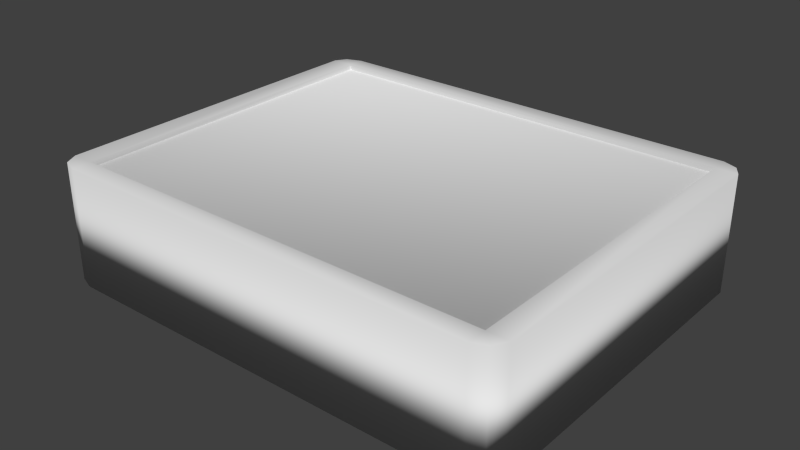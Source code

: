 # Source: GPS.blend  (saved by Blender 2.76.0; exported with 4.5.12 LTS)
import bpy
from mathutils import Matrix  # noqa: F401  (used for matrix-valued properties, if any)

bpy.ops.wm.read_factory_settings(use_empty=True)
scene = bpy.context.scene
scene.name = 'Scene'

# ---- collections
col_collection_1 = bpy.data.collections.new('Collection 1'); scene.collection.children.link(col_collection_1)

# ---- world
world_world = bpy.data.worlds.new('World'); scene.world = world_world
world_world.color = (0.05088, 0.05088, 0.05088)
world_world.use_sun_shadow = False
world_world.sun_shadow_jitter_overblur = 0.0
world_world.cycles.sampling_method = 'MANUAL'
world_world.cycles.sample_map_resolution = 256

# ---- meshes
me_cube_001 = bpy.data.meshes.new('Cube.001')
me_cube_001.from_pydata([(-97.0, -97.0, -100.0), (-97.0, -97.0, 100.0), (-97.0, 97.0, -100.0), (-97.0, 97.0, 100.0), (97.0, -97.0, -100.0), (97.0, -97.0, 100.0), (97.0, 97.0, -100.0), (97.0, 97.0, 100.0), (-90.4, 100.0, 100.0), (-90.4, 100.0, -100.0), (-90.4, -100.0, 100.0), (-90.4, -100.0, -100.0), (91.05, 100.0, 100.0), (91.05, -100.0, -100.0), (91.05, 100.0, -100.0), (91.05, -100.0, 100.0), (-100.0, -89.88, 100.0), (-100.0, -89.88, -100.0), (100.0, -89.88, 100.0), (100.0, -89.88, -100.0), (-90.4, -89.88, 100.0), (-90.4, -89.88, -100.0), (91.05, -89.88, 100.0), (91.05, -89.88, -100.0), (-100.0, 90.85, 100.0), (100.0, 90.85, -100.0), (-100.0, 90.85, -100.0), (100.0, 90.85, 100.0), (-90.4, 90.85, 100.0), (-90.4, 90.85, -100.0), (91.05, 90.85, 100.0), (91.05, 90.85, -100.0), (-90.4, 90.85, 91.12), (-90.4, -89.88, 91.12), (91.05, 90.85, 91.12), (91.05, -89.88, 91.12)], [], [(24, 3, 2, 26), (12, 7, 6, 14), (18, 5, 4, 19), (10, 1, 0, 11), (31, 14, 6, 25), (28, 8, 3, 24), (30, 12, 8, 28), (26, 2, 9, 29), (15, 10, 11, 13), (3, 8, 9, 2), (5, 15, 13, 4), (27, 7, 12, 30), (29, 9, 14, 31), (8, 12, 14, 9), (11, 21, 23, 13), (5, 18, 22, 15), (0, 17, 21, 11), (15, 22, 20, 10), (10, 20, 16, 1), (13, 23, 19, 4), (27, 18, 19, 25), (1, 16, 17, 0), (7, 27, 25, 6), (21, 29, 31, 23), (18, 27, 30, 22), (17, 26, 29, 21), (20, 22, 35, 33), (20, 28, 24, 16), (23, 31, 25, 19), (16, 24, 26, 17), (35, 34, 32, 33), (22, 30, 34, 35), (30, 28, 32, 34), (28, 20, 33, 32)])
me_cube_001.polygons.foreach_set('use_smooth', [True] * 34)
_uv = me_cube_001.uv_layers.new(name='UVMap')
_uv.uv.foreach_set('vector', [0.0727, 0.08967, 0.08055, 0.08126, 0.2904, 0.271, 0.2868, 0.2768, 0.6371, 0.06121, 0.6451, 0.06893, 0.4538, 0.2788, 0.4479, 0.2751, 0.6621, 0.6274, 0.6521, 0.6359, 0.4457, 0.4434, 0.4495, 0.4369, 0.1005, 0.6537, 0.09204, 0.6451, 0.2833, 0.4345, 0.2898, 0.4384, 0.4483, 0.2846, 0.4479, 0.2751, 0.4538, 0.2788, 0.4577, 0.2849, 0.0385, 0.04008, 0.08888, 0.07169, 0.08055, 0.08126, 0.0727, 0.08967, 0.6758, 0.03754, 0.6371, 0.06121, 0.08888, 0.07169, 0.0385, 0.04008, 0.2868, 0.2768, 0.2904, 0.271, 0.2965, 0.2672, 0.2963, 0.2764, 0.6438, 0.6439, 0.1005, 0.6537, 0.2898, 0.4384, 0.44, 0.447, 0.08055, 0.08126, 0.08888, 0.07169, 0.2965, 0.2672, 0.2904, 0.271, 0.6521, 0.6359, 0.6438, 0.6439, 0.44, 0.447, 0.4457, 0.4434, 0.6538, 0.07676, 0.6451, 0.06893, 0.6371, 0.06121, 0.6758, 0.03754, 0.2963, 0.2764, 0.2965, 0.2672, 0.4479, 0.2751, 0.4483, 0.2846, 0.08888, 0.07169, 0.6371, 0.06121, 0.4479, 0.2751, 0.2965, 0.2672, 0.2898, 0.4384, 0.2893, 0.4279, 0.4407, 0.4369, 0.44, 0.447, 0.6521, 0.6359, 0.6621, 0.6274, 0.6957, 0.6771, 0.6438, 0.6439, 0.2833, 0.4345, 0.2792, 0.4276, 0.2893, 0.4279, 0.2898, 0.4384, 0.6438, 0.6439, 0.6957, 0.6771, 0.05755, 0.6797, 0.1005, 0.6537, 0.1005, 0.6537, 0.05755, 0.6797, 0.08148, 0.6365, 0.09204, 0.6451, 0.44, 0.447, 0.4407, 0.4369, 0.4495, 0.4369, 0.4457, 0.4434, 0.6538, 0.07676, 0.6621, 0.6274, 0.4495, 0.4369, 0.4577, 0.2849, 0.09204, 0.6451, 0.08148, 0.6365, 0.2792, 0.4276, 0.2833, 0.4345, 0.6451, 0.06893, 0.6538, 0.07676, 0.4577, 0.2849, 0.4538, 0.2788, 0.2893, 0.4279, 0.2963, 0.2764, 0.4483, 0.2846, 0.4407, 0.4369, 0.6621, 0.6274, 0.6538, 0.07676, 0.6758, 0.03754, 0.6957, 0.6771, 0.2792, 0.4276, 0.2868, 0.2768, 0.2963, 0.2764, 0.2893, 0.4279, 0.05755, 0.6797, 0.6957, 0.6771, 0.725, 0.7081, 0.02711, 0.7081, 0.05755, 0.6797, 0.0385, 0.04008, 0.0727, 0.08967, 0.08148, 0.6365, 0.4407, 0.4369, 0.4483, 0.2846, 0.4577, 0.2849, 0.4495, 0.4369, 0.08148, 0.6365, 0.0727, 0.08967, 0.2868, 0.2768, 0.2792, 0.4276, 0.2839, 0.7173, 0.2839, 0.9999, 0.0001009, 0.9999, 0.0001009, 0.7173, 0.6957, 0.6771, 0.6758, 0.03754, 0.7062, 0.009147, 0.725, 0.7081, 0.6758, 0.03754, 0.0385, 0.04008, 0.009276, 0.009063, 0.7062, 0.009147, 0.0385, 0.04008, 0.05755, 0.6797, 0.02711, 0.7081, 0.009276, 0.009063])
me_cube_001.use_remesh_preserve_volume = False
me_cube_001.use_remesh_preserve_attributes = False
me_cube_001.use_mirror_vertex_groups = False
me_cube_001.update()

# ---- objects
ob_cube = bpy.data.objects.new('Cube', me_cube_001)

# ---- transforms, parenting, visibility, modifiers, constraints
ob_cube.location = (0.0, 0.0, 0.0)
ob_cube.scale = (0.1, 0.08, 0.025)
ob_cube.lineart.crease_threshold = 0.0

# ---- collection membership
col_collection_1.objects.link(ob_cube)

# ---- scene / render settings (as saved in the file)
scene.frame_start = 1; scene.frame_end = 250; scene.frame_set(1)
scene.render.engine = 'BLENDER_EEVEE_NEXT'
scene.render.resolution_percentage = 50
scene.render.dither_intensity = 0.0
scene.cycles.use_denoising = False
scene.cycles.samples = 10
scene.cycles.sampling_pattern = 'TABULATED_SOBOL'
scene.cycles.light_sampling_threshold = 0.0
scene.cycles.use_adaptive_sampling = False
scene.cycles.use_light_tree = False
scene.cycles.blur_glossy = 0.0
scene.cycles.pixel_filter_type = 'GAUSSIAN'
scene.cycles.sample_clamp_indirect = 0.0
scene.view_settings.view_transform = 'Standard'
scene.unit_settings.scale_length = 0.01
bpy.context.view_layer.update()

# ---- added for rendering (the .blend has no active camera and no usable light): camera, sun
cam_auto = bpy.data.cameras.new('AutoCamera')
cam_auto.lens = 50.0
cam_auto.sensor_width = 36.0
cam_auto.clip_end = 1000.0
ob_auto_camera = bpy.data.objects.new('AutoCamera', cam_auto)
scene.collection.objects.link(ob_auto_camera)
ob_auto_camera.location = (24.1446, -28.9736, 19.3157)
ob_auto_camera.rotation_euler = (1.09748, -7.21219e-08, 0.694738)
scene.camera = ob_auto_camera
light_auto_sun = bpy.data.lights.new('AutoSun', 'SUN')
light_auto_sun.energy = 3.0
light_auto_sun.angle = 0.0523599
ob_auto_sun = bpy.data.objects.new('AutoSun', light_auto_sun)
scene.collection.objects.link(ob_auto_sun)
ob_auto_sun.rotation_euler = (0.872665, 0.174533, 0.523599)
bpy.context.view_layer.update()
